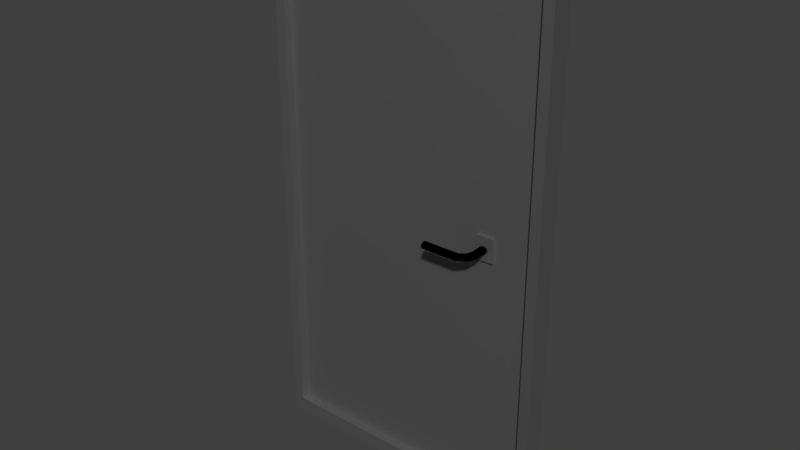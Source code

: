 # Source: tuere.blend  (saved by Blender 2.79.0; exported with 4.5.12 LTS)
import bpy
from mathutils import Matrix  # noqa: F401  (used for matrix-valued properties, if any)

bpy.ops.wm.read_factory_settings(use_empty=True)
scene = bpy.context.scene
scene.name = 'Scene'

# ---- collections
col_collection_1 = bpy.data.collections.new('Collection 1'); scene.collection.children.link(col_collection_1)

# ---- materials (node trees are filled in below, after node groups)
mat_material_002 = bpy.data.materials.new('Material.002')
mat_material_002.alpha_threshold = 0.0
mat_material_002.roughness = 0.5
mat_material_002.line_color = (0.0, 0.0, 0.0, 1.0)
mat_spiegel = bpy.data.materials.new('Spiegel')
mat_spiegel.alpha_threshold = 0.0
mat_spiegel.roughness = 0.5
mat_beton = bpy.data.materials.new('Beton')
mat_beton.alpha_threshold = 0.0
mat_beton.roughness = 0.5
mat_material_003 = bpy.data.materials.new('Material.003')
mat_material_003.alpha_threshold = 0.0
mat_material_003.roughness = 0.5

# ---- material node trees
mat_material_002.use_nodes = True; mat_material_002.node_tree.nodes.clear()
_N = mat_material_002.node_tree.nodes; _L = mat_material_002.node_tree.links
n0 = _N.new('ShaderNodeOutputMaterial'); n0.name = 'Material Output'; n0.location = (300, 300)
n1 = _N.new('ShaderNodeBsdfAnisotropic'); n1.name = 'Glossy BSDF'; n1.location = (10, 300)
n1.distribution = 'GGX'
n1.inputs[0].default_value = (0.3108, 0.3108, 0.3108, 1.0)
n1.inputs[1].default_value = 0.661
_L.new(n1.outputs[0], n0.inputs[0])
n0.is_active_output = True
mat_spiegel.use_nodes = True; mat_spiegel.node_tree.nodes.clear()
_N = mat_spiegel.node_tree.nodes; _L = mat_spiegel.node_tree.links
n0 = _N.new('ShaderNodeOutputMaterial'); n0.name = 'Material Output'; n0.location = (300, 300)
n1 = _N.new('ShaderNodeBsdfDiffuse'); n1.name = 'Diffuse BSDF'; n1.location = (10, 300)
_L.new(n1.outputs[0], n0.inputs[0])
n0.is_active_output = True
mat_beton.use_nodes = True; mat_beton.node_tree.nodes.clear()
_N = mat_beton.node_tree.nodes; _L = mat_beton.node_tree.links
n0 = _N.new('ShaderNodeOutputMaterial'); n0.name = 'Material Output'; n0.location = (300, 300)
n1 = _N.new('ShaderNodeBsdfDiffuse'); n1.name = 'Diffuse BSDF'; n1.location = (10, 300)
_L.new(n1.outputs[0], n0.inputs[0])
n0.is_active_output = True
mat_material_003.use_nodes = True; mat_material_003.node_tree.nodes.clear()
_N = mat_material_003.node_tree.nodes; _L = mat_material_003.node_tree.links
n0 = _N.new('ShaderNodeOutputMaterial'); n0.name = 'Material Output'; n0.location = (300, 300)
n1 = _N.new('ShaderNodeBsdfDiffuse'); n1.name = 'Diffuse BSDF'; n1.location = (10, 300)
n1.inputs[0].default_value = (0.0, 0.0, 0.0, 1.0)
_L.new(n1.outputs[0], n0.inputs[0])
n0.is_active_output = True

# ---- world
world_world = bpy.data.worlds.new('World'); scene.world = world_world
world_world.color = (0.05088, 0.05088, 0.05088)
world_world.use_sun_shadow = False
world_world.sun_shadow_jitter_overblur = 0.0
world_world.cycles.sampling_method = 'MANUAL'

# ---- meshes
me_cube_002 = bpy.data.meshes.new('Cube.002')
me_cube_002.from_pydata([(2.384e-07, 2.0, -1.082), (2.384e-07, 5.96e-07, -1.082), (-2.0, 8.345e-07, -1.082), (-2.0, 2.0, -1.082), (7.153e-07, 2.0, 0.9625), (-4.768e-07, 0.0, 0.9625), (-2.0, 9.537e-07, 0.9625), (-2.0, 2.0, 0.9625), (4.768e-07, 2.0, -7.451e-09), (0.0, 3.576e-07, -7.451e-09), (-2.0, 8.345e-07, -7.451e-09), (-2.0, 2.0, -7.451e-09), (4.768e-07, 2.0, -0.0956), (0.0, 3.576e-07, -0.0956), (-2.0, 8.345e-07, -0.0956), (-2.0, 2.0, -0.0956), (2.384e-07, 1.586, -1.082), (-2.0, 1.586, -1.082), (4.768e-07, 1.586, 0.9625), (-2.0, 1.586, 0.9625), (-2.0, 1.586, -7.451e-09), (4.768e-07, 1.586, -7.451e-09), (4.768e-07, 1.586, -0.0956), (-2.0, 1.586, -0.0956), (-2.0, 1.717, -1.082), (-2.0, 1.717, 0.9625), (-2.0, 1.717, -7.451e-09), (-2.0, 1.717, -0.0956), (2.384e-07, 1.717, -1.082), (4.768e-07, 1.717, 0.9625), (4.768e-07, 1.717, -7.451e-09), (4.768e-07, 1.717, -0.0956), (0.4588, 1.717, -7.451e-09), (0.4588, 1.586, -0.0956), (0.4588, 1.586, -7.451e-09), (0.03555, 1.675, -0.05051), (1.315, 1.675, -0.05051), (0.03555, 1.674, -0.05319), (1.315, 1.674, -0.05319), (0.03555, 1.672, -0.05576), (1.315, 1.672, -0.05576), (0.03555, 1.669, -0.05813), (1.315, 1.669, -0.05813), (0.03555, 1.666, -0.0602), (1.315, 1.666, -0.0602), (0.03555, 1.661, -0.06191), (1.315, 1.661, -0.06191), (0.03555, 1.655, -0.06318), (1.315, 1.655, -0.06318), (0.03555, 1.649, -0.06396), (1.315, 1.649, -0.06396), (0.03555, 1.643, -0.06422), (1.315, 1.643, -0.06422), (0.03555, 1.637, -0.06396), (1.315, 1.637, -0.06396), (0.03555, 1.631, -0.06318), (1.315, 1.631, -0.06318), (0.03555, 1.626, -0.06191), (1.315, 1.626, -0.06191), (0.03555, 1.621, -0.0602), (1.315, 1.621, -0.0602), (0.03555, 1.617, -0.05813), (1.315, 1.617, -0.05813), (0.03555, 1.614, -0.05576), (1.315, 1.614, -0.05576), (0.03555, 1.612, -0.05319), (1.315, 1.612, -0.05319), (0.03555, 1.612, -0.05051), (1.315, 1.612, -0.05051), (0.03555, 1.612, -0.04784), (1.315, 1.612, -0.04784), (0.03555, 1.614, -0.04527), (1.315, 1.614, -0.04527), (0.03555, 1.617, -0.0429), (1.315, 1.617, -0.0429), (0.03555, 1.621, -0.04082), (1.315, 1.621, -0.04082), (0.03555, 1.626, -0.03912), (1.315, 1.626, -0.03912), (0.03555, 1.631, -0.03785), (1.315, 1.631, -0.03785), (0.03555, 1.637, -0.03707), (1.315, 1.637, -0.03707), (0.03555, 1.643, -0.03681), (1.315, 1.643, -0.03681), (0.03555, 1.649, -0.03707), (1.315, 1.649, -0.03707), (0.03555, 1.655, -0.03785), (1.315, 1.655, -0.03785), (0.03555, 1.661, -0.03912), (1.315, 1.661, -0.03912), (0.03555, 1.666, -0.04082), (1.315, 1.666, -0.04082), (0.03555, 1.669, -0.0429), (1.315, 1.669, -0.0429), (0.03555, 1.672, -0.04527), (1.315, 1.672, -0.04527), (0.03555, 1.674, -0.04784), (1.315, 1.674, -0.04784), (2.59, 1.674, -0.05319), (2.59, 1.675, -0.05051), (2.59, 1.672, -0.05576), (2.59, 1.669, -0.05813), (2.59, 1.666, -0.0602), (2.59, 1.661, -0.06191), (2.59, 1.655, -0.06318), (2.59, 1.649, -0.06396), (2.59, 1.643, -0.06422), (2.59, 1.637, -0.06396), (2.59, 1.631, -0.06318), (2.59, 1.626, -0.06191), (2.59, 1.621, -0.0602), (2.59, 1.617, -0.05813), (2.59, 1.614, -0.05576), (2.59, 1.612, -0.05319), (2.59, 1.612, -0.05051), (2.59, 1.612, -0.04784), (2.59, 1.614, -0.04527), (2.59, 1.617, -0.0429), (2.59, 1.621, -0.04082), (2.59, 1.626, -0.03912), (2.59, 1.631, -0.03785), (2.59, 1.637, -0.03707), (2.59, 1.643, -0.03681), (2.59, 1.649, -0.03707), (2.59, 1.655, -0.03785), (2.59, 1.661, -0.03912), (2.59, 1.666, -0.04082), (2.59, 1.669, -0.0429), (2.59, 1.672, -0.04527), (2.59, 1.674, -0.04784), (3.934, 1.646, -0.05319), (3.942, 1.646, -0.05051), (3.908, 1.644, -0.05576), (3.866, 1.642, -0.05813), (3.81, 1.64, -0.0602), (3.741, 1.636, -0.06191), (3.663, 1.632, -0.06318), (3.578, 1.628, -0.06396), (3.49, 1.624, -0.06422), (3.402, 1.62, -0.06396), (3.317, 1.615, -0.06318), (3.239, 1.612, -0.06191), (3.17, 1.608, -0.0602), (3.114, 1.605, -0.05813), (3.072, 1.603, -0.05576), (3.046, 1.602, -0.05319), (3.037, 1.602, -0.05051), (3.046, 1.602, -0.04784), (3.072, 1.603, -0.04527), (3.114, 1.605, -0.0429), (3.17, 1.608, -0.04082), (3.239, 1.612, -0.03912), (3.317, 1.615, -0.03785), (3.402, 1.62, -0.03707), (3.49, 1.624, -0.03681), (3.578, 1.628, -0.03707), (3.663, 1.632, -0.03785), (3.741, 1.636, -0.03912), (3.81, 1.64, -0.04082), (3.866, 1.642, -0.0429), (3.908, 1.644, -0.04527), (3.934, 1.646, -0.04784), (4.835, 1.575, -0.05319), (4.847, 1.575, -0.05051), (4.799, 1.575, -0.05576), (4.739, 1.575, -0.05813), (4.66, 1.575, -0.0602), (4.563, 1.575, -0.06191), (4.452, 1.575, -0.06318), (4.332, 1.575, -0.06396), (4.207, 1.575, -0.06422), (4.082, 1.575, -0.06396), (3.962, 1.575, -0.06318), (3.852, 1.575, -0.06191), (3.755, 1.575, -0.0602), (3.675, 1.575, -0.05813), (3.616, 1.575, -0.05576), (3.58, 1.575, -0.05319), (3.567, 1.575, -0.05051), (3.58, 1.575, -0.04784), (3.616, 1.575, -0.04527), (3.675, 1.575, -0.0429), (3.755, 1.575, -0.04082), (3.852, 1.575, -0.03912), (3.962, 1.575, -0.03785), (4.082, 1.575, -0.03707), (4.207, 1.575, -0.03681), (4.332, 1.575, -0.03707), (4.452, 1.575, -0.03785), (4.563, 1.575, -0.03912), (4.66, 1.575, -0.04082), (4.739, 1.575, -0.0429), (4.799, 1.575, -0.04527), (4.835, 1.575, -0.04784), (4.891, 1.379, -0.05319), (4.903, 1.379, -0.05051), (4.855, 1.379, -0.05576), (4.796, 1.379, -0.05813), (4.716, 1.379, -0.0602), (4.619, 1.379, -0.06191), (4.508, 1.379, -0.06318), (4.388, 1.379, -0.06396), (4.264, 1.379, -0.06422), (4.139, 1.379, -0.06396), (4.019, 1.379, -0.06318), (3.908, 1.379, -0.06191), (3.811, 1.379, -0.0602), (3.731, 1.379, -0.05813), (3.672, 1.379, -0.05576), (3.636, 1.379, -0.05319), (3.624, 1.379, -0.05051), (3.636, 1.379, -0.04784), (3.672, 1.379, -0.04527), (3.731, 1.379, -0.0429), (3.811, 1.379, -0.04082), (3.908, 1.379, -0.03912), (4.019, 1.379, -0.03785), (4.139, 1.379, -0.03707), (4.264, 1.379, -0.03681), (4.388, 1.379, -0.03707), (4.508, 1.379, -0.03785), (4.619, 1.379, -0.03912), (4.716, 1.379, -0.04082), (4.796, 1.379, -0.0429), (4.855, 1.379, -0.04527), (4.891, 1.379, -0.04784), (4.891, 1.315, -0.05319), (4.903, 1.315, -0.05051), (4.855, 1.315, -0.05576), (4.796, 1.315, -0.05813), (4.716, 1.315, -0.0602), (4.619, 1.315, -0.06191), (4.508, 1.315, -0.06318), (4.388, 1.315, -0.06396), (4.264, 1.315, -0.06422), (4.139, 1.315, -0.06396), (4.019, 1.315, -0.06318), (3.908, 1.315, -0.06191), (3.811, 1.315, -0.0602), (3.731, 1.315, -0.05813), (3.672, 1.315, -0.05576), (3.636, 1.315, -0.05319), (3.624, 1.315, -0.05051), (3.636, 1.315, -0.04784), (3.672, 1.315, -0.04527), (3.731, 1.315, -0.0429), (3.811, 1.315, -0.04082), (3.908, 1.315, -0.03912), (4.019, 1.315, -0.03785), (4.139, 1.315, -0.03707), (4.264, 1.315, -0.03681), (4.388, 1.315, -0.03707), (4.508, 1.315, -0.03785), (4.619, 1.315, -0.03912), (4.716, 1.315, -0.04082), (4.796, 1.315, -0.0429), (4.855, 1.315, -0.04527), (4.891, 1.315, -0.04784), (0.4588, 1.717, -0.0956), (0.06033, 2.079, -1.144), (0.06033, -0.07343, -1.144), (-2.06, -0.07343, -1.144), (-2.06, 2.079, -1.144), (0.06033, 2.079, 1.024), (0.06033, -0.07343, 1.024), (-2.06, -0.07343, 1.024), (-2.06, 2.079, 1.024), (0.06033, 2.079, 0.003357), (0.06033, -0.07343, 0.003357), (-2.06, -0.07343, 0.003357), (-2.06, 2.079, 0.003357), (0.06033, 2.079, -0.09801), (0.06033, -0.07343, -0.09801), (-2.06, -0.07343, -0.09801), (-2.06, 2.079, -0.09801), (0.06033, 1.608, -1.144), (-2.06, 1.608, -1.144), (0.06033, 1.608, 1.024), (-2.06, 1.608, 1.024), (-2.06, 1.747, -1.144), (-2.06, 1.747, 1.024), (0.06033, 1.747, -1.144), (0.06033, 1.747, 1.024), (1.215, 2.0, -1.082), (1.215, 2.804e-05, -1.082), (1.215, 2.0, 0.9625), (1.215, 2.745e-05, 0.9625), (1.215, 2.0, -8.165e-07), (1.215, 2.78e-05, -8.165e-07), (1.215, 2.0, -0.0956), (1.215, 2.78e-05, -0.0956), (1.215, 1.586, -1.082), (1.215, 1.586, 0.9625), (1.215, 1.717, -1.082), (1.215, 1.717, 0.9625), (1.275, 2.079, -1.144), (1.275, -0.0734, -1.144), (1.275, 2.079, 1.024), (1.275, -0.0734, 1.024), (1.275, 2.079, 0.003357), (1.275, -0.0734, 0.003357), (1.275, 2.079, -0.09801), (1.275, -0.0734, -0.09801), (1.275, 1.608, -1.144), (1.275, 1.608, 1.024), (1.275, 1.747, -1.144), (1.275, 1.747, 1.024)], [], [(10, 14, 274, 270), (28, 16, 292, 294), (21, 18, 5, 9), (6, 10, 270, 266), (26, 25, 7, 11), (13, 9, 289, 291), (282, 260, 296, 306), (27, 26, 11, 15), (12, 0, 284, 290), (22, 21, 9, 13), (16, 22, 13, 1), (24, 3, 263, 280), (24, 27, 15, 3), (268, 264, 298, 300), (2, 14, 23, 17), (28, 31, 22, 16), (22, 31, 259, 33), (14, 10, 20, 23), (10, 6, 19, 20), (30, 29, 18, 21), (276, 282, 306, 304), (29, 4, 286, 295), (7, 25, 281, 267), (8, 12, 290, 288), (8, 4, 29, 30), (12, 8, 30, 31), (0, 12, 31, 28), (17, 23, 27, 24), (23, 20, 26, 27), (20, 19, 25, 26), (30, 21, 34, 32), (35, 36, 38, 37), (37, 38, 40, 39), (39, 40, 42, 41), (41, 42, 44, 43), (43, 44, 46, 45), (45, 46, 48, 47), (47, 48, 50, 49), (49, 50, 52, 51), (51, 52, 54, 53), (53, 54, 56, 55), (55, 56, 58, 57), (57, 58, 60, 59), (59, 60, 62, 61), (61, 62, 64, 63), (63, 64, 66, 65), (65, 66, 68, 67), (67, 68, 70, 69), (69, 70, 72, 71), (71, 72, 74, 73), (73, 74, 76, 75), (75, 76, 78, 77), (77, 78, 80, 79), (79, 80, 82, 81), (81, 82, 84, 83), (83, 84, 86, 85), (85, 86, 88, 87), (87, 88, 90, 89), (89, 90, 92, 91), (91, 92, 94, 93), (93, 94, 96, 95), (72, 70, 116, 117), (95, 96, 98, 97), (97, 98, 36, 35), (35, 37, 39, 41, 43, 45, 47, 49, 51, 53, 55, 57, 59, 61, 63, 65, 67, 69, 71, 73, 75, 77, 79, 81, 83, 85, 87, 89, 91, 93, 95, 97), (124, 123, 155, 156), (90, 88, 125, 126), (46, 44, 103, 104), (64, 62, 112, 113), (82, 80, 121, 122), (38, 36, 100, 99), (36, 98, 130, 100), (56, 54, 108, 109), (74, 72, 117, 118), (92, 90, 126, 127), (48, 46, 104, 105), (66, 64, 113, 114), (84, 82, 122, 123), (40, 38, 99, 101), (58, 56, 109, 110), (76, 74, 118, 119), (94, 92, 127, 128), (50, 48, 105, 106), (68, 66, 114, 115), (86, 84, 123, 124), (42, 40, 101, 102), (60, 58, 110, 111), (78, 76, 119, 120), (96, 94, 128, 129), (52, 50, 106, 107), (70, 68, 115, 116), (88, 86, 124, 125), (44, 42, 102, 103), (62, 60, 111, 112), (80, 78, 120, 121), (98, 96, 129, 130), (54, 52, 107, 108), (159, 158, 190, 191), (111, 110, 142, 143), (125, 124, 156, 157), (112, 111, 143, 144), (126, 125, 157, 158), (113, 112, 144, 145), (99, 100, 132, 131), (127, 126, 158, 159), (114, 113, 145, 146), (101, 99, 131, 133), (128, 127, 159, 160), (115, 114, 146, 147), (102, 101, 133, 134), (129, 128, 160, 161), (116, 115, 147, 148), (103, 102, 134, 135), (130, 129, 161, 162), (117, 116, 148, 149), (104, 103, 135, 136), (100, 130, 162, 132), (118, 117, 149, 150), (105, 104, 136, 137), (119, 118, 150, 151), (106, 105, 137, 138), (120, 119, 151, 152), (107, 106, 138, 139), (121, 120, 152, 153), (108, 107, 139, 140), (122, 121, 153, 154), (109, 108, 140, 141), (123, 122, 154, 155), (110, 109, 141, 142), (194, 193, 225, 226), (146, 145, 177, 178), (133, 131, 163, 165), (160, 159, 191, 192), (147, 146, 178, 179), (134, 133, 165, 166), (161, 160, 192, 193), (148, 147, 179, 180), (135, 134, 166, 167), (162, 161, 193, 194), (149, 148, 180, 181), (136, 135, 167, 168), (132, 162, 194, 164), (150, 149, 181, 182), (137, 136, 168, 169), (151, 150, 182, 183), (138, 137, 169, 170), (152, 151, 183, 184), (139, 138, 170, 171), (153, 152, 184, 185), (140, 139, 171, 172), (154, 153, 185, 186), (141, 140, 172, 173), (155, 154, 186, 187), (142, 141, 173, 174), (156, 155, 187, 188), (143, 142, 174, 175), (157, 156, 188, 189), (144, 143, 175, 176), (158, 157, 189, 190), (145, 144, 176, 177), (131, 132, 164, 163), (216, 215, 247, 248), (181, 180, 212, 213), (168, 167, 199, 200), (164, 194, 226, 196), (182, 181, 213, 214), (169, 168, 200, 201), (183, 182, 214, 215), (170, 169, 201, 202), (184, 183, 215, 216), (171, 170, 202, 203), (185, 184, 216, 217), (172, 171, 203, 204), (186, 185, 217, 218), (173, 172, 204, 205), (187, 186, 218, 219), (174, 173, 205, 206), (188, 187, 219, 220), (175, 174, 206, 207), (189, 188, 220, 221), (176, 175, 207, 208), (190, 189, 221, 222), (177, 176, 208, 209), (163, 164, 196, 195), (191, 190, 222, 223), (178, 177, 209, 210), (165, 163, 195, 197), (192, 191, 223, 224), (179, 178, 210, 211), (166, 165, 197, 198), (193, 192, 224, 225), (180, 179, 211, 212), (167, 166, 198, 199), (227, 228, 258, 257, 256, 255, 254, 253, 252, 251, 250, 249, 248, 247, 246, 245, 244, 243, 242, 241, 240, 239, 238, 237, 236, 235, 234, 233, 232, 231, 230, 229), (203, 202, 234, 235), (217, 216, 248, 249), (204, 203, 235, 236), (218, 217, 249, 250), (205, 204, 236, 237), (219, 218, 250, 251), (206, 205, 237, 238), (220, 219, 251, 252), (207, 206, 238, 239), (221, 220, 252, 253), (208, 207, 239, 240), (222, 221, 253, 254), (209, 208, 240, 241), (195, 196, 228, 227), (223, 222, 254, 255), (210, 209, 241, 242), (197, 195, 227, 229), (224, 223, 255, 256), (211, 210, 242, 243), (198, 197, 229, 230), (225, 224, 256, 257), (212, 211, 243, 244), (199, 198, 230, 231), (226, 225, 257, 258), (213, 212, 244, 245), (200, 199, 231, 232), (196, 226, 258, 228), (214, 213, 245, 246), (201, 200, 232, 233), (215, 214, 246, 247), (202, 201, 233, 234), (31, 30, 32, 259), (21, 22, 33, 34), (33, 259, 32, 34), (276, 261, 262, 277), (278, 279, 266, 265), (269, 265, 266, 270), (272, 260, 263, 275), (264, 268, 271, 267), (273, 269, 270, 274), (261, 273, 274, 262), (268, 272, 275, 271), (283, 281, 279, 278), (282, 276, 277, 280), (260, 282, 280, 263), (264, 267, 281, 283), (2, 17, 277, 262), (17, 24, 280, 277), (11, 7, 267, 271), (14, 2, 262, 274), (9, 5, 287, 289), (15, 11, 271, 275), (0, 28, 294, 284), (25, 19, 279, 281), (278, 265, 299, 305), (3, 15, 275, 263), (19, 6, 266, 279), (261, 276, 304, 297), (285, 291, 303, 297), (294, 292, 304, 306), (291, 289, 301, 303), (290, 284, 296, 302), (288, 290, 302, 300), (295, 286, 298, 307), (289, 287, 299, 301), (284, 294, 306, 296), (292, 285, 297, 304), (293, 295, 307, 305), (287, 293, 305, 299), (286, 288, 300, 298), (260, 272, 302, 296), (1, 13, 291, 285), (264, 283, 307, 298), (283, 278, 305, 307), (265, 269, 301, 299), (273, 261, 297, 303), (16, 1, 285, 292), (272, 268, 300, 302), (18, 29, 295, 293), (5, 18, 293, 287), (269, 273, 303, 301), (4, 8, 288, 286)])
me_cube_002.polygons.foreach_set('material_index', [0, 0, 0, 0, 0, 0, 0, 0, 0, 0, 0, 0, 0, 0, 0, 0, 0, 0, 0, 0, 0, 0, 0, 0, 0, 0, 0, 0, 0, 0, 0, 3, 3, 3, 3, 3, 3, 3, 3, 3, 3, 3, 3, 3, 3, 3, 3, 3, 3, 3, 3, 3, 3, 3, 3, 3, 3, 3, 3, 3, 3, 3, 3, 3, 3, 3, 3, 3, 3, 3, 3, 3, 3, 3, 3, 3, 3, 3, 3, 3, 3, 3, 3, 3, 3, 3, 3, 3, 3, 3, 3, 3, 3, 3, 3, 3, 3, 3, 3, 3, 3, 3, 3, 3, 3, 3, 3, 3, 3, 3, 3, 3, 3, 3, 3, 3, 3, 3, 3, 3, 3, 3, 3, 3, 3, 3, 3, 3, 3, 3, 3, 3, 3, 3, 3, 3, 3, 3, 3, 3, 3, 3, 3, 3, 3, 3, 3, 3, 3, 3, 3, 3, 3, 3, 3, 3, 3, 3, 3, 3, 3, 3, 3, 3, 3, 3, 3, 3, 3, 3, 3, 3, 3, 3, 3, 3, 3, 3, 3, 3, 3, 3, 3, 3, 3, 3, 3, 3, 3, 3, 3, 3, 3, 3, 3, 3, 3, 3, 3, 3, 3, 3, 3, 3, 3, 3, 3, 3, 3, 3, 3, 3, 3, 3, 3, 3, 3, 3, 3, 3, 3, 3, 3, 3, 3, 0, 0, 0, 0, 0, 0, 0, 0, 0, 0, 0, 0, 0, 0, 0, 0, 0, 0, 0, 0, 0, 0, 0, 0, 0, 0, 0, 0, 0, 0, 0, 0, 0, 0, 0, 0, 0, 0, 0, 0, 0, 0, 0, 0, 0, 0, 0, 0, 0, 0, 0])
me_cube_002.materials.append(mat_material_002)
me_cube_002.materials.append(mat_spiegel)
me_cube_002.materials.append(mat_beton)
me_cube_002.materials.append(mat_material_003)
me_cube_002.use_remesh_preserve_volume = False
me_cube_002.use_remesh_preserve_attributes = False
me_cube_002.use_mirror_vertex_groups = False
me_cube_002.update()

# ---- objects
ob_tueer = bpy.data.objects.new('tueer', me_cube_002)

# ---- transforms, parenting, visibility, modifiers, constraints
ob_tueer.location = (2.351, 3.466, -0.08807)
ob_tueer.rotation_euler = (0.0, -0.0, -1.571)
ob_tueer.scale = (0.03883, 0.7906, 1.437)
ob_tueer.lock_rotations_4d = False
ob_tueer.empty_display_type = 'ARROWS'
ob_tueer.lineart.crease_threshold = 0.0

# ---- collection membership
col_collection_1.objects.link(ob_tueer)

# ---- scene / render settings (as saved in the file)
scene.frame_start = 1; scene.frame_end = 250; scene.frame_set(4)
scene.render.engine = 'CYCLES'
scene.render.resolution_percentage = 50
scene.render.dither_intensity = 0.0
scene.cycles.use_denoising = False
scene.cycles.samples = 128
scene.cycles.sampling_pattern = 'TABULATED_SOBOL'
scene.cycles.light_sampling_threshold = 0.0
scene.cycles.use_adaptive_sampling = False
scene.cycles.use_light_tree = False
scene.cycles.blur_glossy = 0.0
scene.cycles.sample_clamp_indirect = 0.0
scene.view_settings.view_transform = 'Standard'
bpy.context.view_layer.update()

# ---- added for rendering (the .blend has no active camera and no usable light): camera, sun
cam_auto = bpy.data.cameras.new('AutoCamera')
cam_auto.lens = 50.0
cam_auto.sensor_width = 36.0
cam_auto.clip_end = 1000.0
ob_auto_camera = bpy.data.objects.new('AutoCamera', cam_auto)
scene.collection.objects.link(ob_auto_camera)
ob_auto_camera.location = (6.43656, -0.540626, 2.46021)
ob_auto_camera.rotation_euler = (1.09748, -7.21219e-08, 0.694738)
scene.camera = ob_auto_camera
light_auto_sun = bpy.data.lights.new('AutoSun', 'SUN')
light_auto_sun.energy = 3.0
light_auto_sun.angle = 0.0523599
ob_auto_sun = bpy.data.objects.new('AutoSun', light_auto_sun)
scene.collection.objects.link(ob_auto_sun)
ob_auto_sun.rotation_euler = (0.872665, 0.174533, 0.523599)
bpy.context.view_layer.update()
